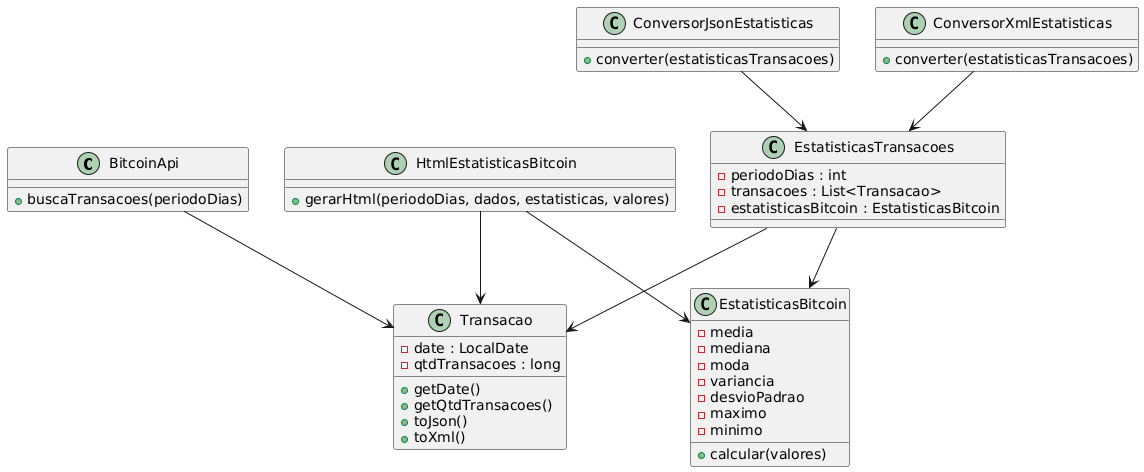

The diagram above was rendered by PlantUML. Its source (embedded in the PNG):
@startuml
class BitcoinApi {
    +buscaTransacoes(periodoDias)
}

class ConversorJsonEstatisticas {
    +converter(estatisticasTransacoes)
}

class ConversorXmlEstatisticas {
    +converter(estatisticasTransacoes)
}

class EstatisticasTransacoes {
    -periodoDias : int
    -transacoes : List<Transacao>
    -estatisticasBitcoin : EstatisticasBitcoin
}

class Transacao {
    -date : LocalDate
    -qtdTransacoes : long
    +getDate()
    +getQtdTransacoes()
    +toJson()
    +toXml()
}


class EstatisticasBitcoin {
    -media
    -mediana
    -moda
    -variancia
    -desvioPadrao
    -maximo
    -minimo
    +calcular(valores)
}

class HtmlEstatisticasBitcoin {
    +gerarHtml(periodoDias, dados, estatisticas, valores)
}


BitcoinApi --> Transacao

EstatisticasTransacoes --> Transacao
EstatisticasTransacoes --> EstatisticasBitcoin

HtmlEstatisticasBitcoin --> Transacao
HtmlEstatisticasBitcoin --> EstatisticasBitcoin

ConversorJsonEstatisticas --> EstatisticasTransacoes
ConversorXmlEstatisticas --> EstatisticasTransacoes
@enduml